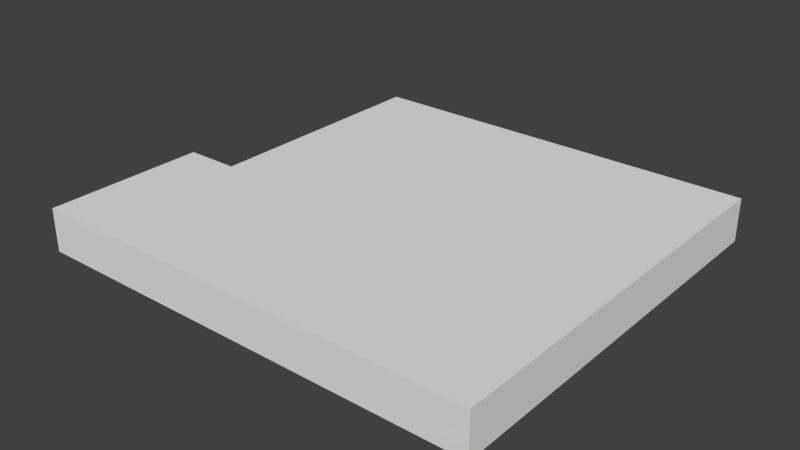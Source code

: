 # Source: level2.blend  (saved by Blender 2.77.0; exported with 4.5.12 LTS)
import bpy
from mathutils import Matrix  # noqa: F401  (used for matrix-valued properties, if any)

bpy.ops.wm.read_factory_settings(use_empty=True)
scene = bpy.context.scene
scene.name = 'Scene'

# ---- collections
col_collection_1 = bpy.data.collections.new('Collection 1'); scene.collection.children.link(col_collection_1)

# ---- materials (node trees are filled in below, after node groups)
mat_material = bpy.data.materials.new('Material')
mat_material.alpha_threshold = 0.0
mat_material.use_transparent_shadow = False
mat_material.roughness = 0.5
mat_material.line_color = (0.0, 0.0, 0.0, 1.0)

# ---- material node trees

# ---- world
world_world = bpy.data.worlds.new('World'); scene.world = world_world
world_world.color = (0.05088, 0.05088, 0.05088)
world_world.use_sun_shadow = False
world_world.sun_shadow_jitter_overblur = 0.0
world_world.cycles.sampling_method = 'NONE'
world_world.cycles.sample_map_resolution = 256

# ---- meshes
me_cube = bpy.data.meshes.new('Cube')
me_cube.from_pydata([(-22.5, -18.5, 0.5), (-30.0, -40.0, -2.98e-08), (-30.0, -18.0, 0.5), (32.5, -40.0, -2.98e-08), (-23.0, -18.0, -2.98e-08), (-22.5, 15.5, 0.5), (-30.0, -18.5, 0.5), (-22.5, 15.5, -2.98e-08), (-22.5, -18.5, -2.98e-08), (32.5, -40.0, 0.5), (-30.0, -40.0, 0.5), (-22.5, -40.0, 0.5), (-22.5, -40.0, -2.98e-08), (32.5, 15.5, 0.5), (-17.0, -40.0, 0.5), (-2.0, -40.0, 0.5), (12.0, -40.0, 0.5), (27.0, -40.0, 0.5), (27.0, 15.5, 0.5), (12.0, 15.5, 0.5), (-2.0, 15.5, 0.5), (-17.0, 15.5, 0.5), (27.0, 5.0, 0.5), (27.0, -3.0, 0.5), (27.0, -7.0, 0.5), (27.0, -11.0, 0.5), (27.0, -15.0, 0.5), (27.0, -22.5, 0.5), (27.0, -26.5, 0.5), (27.0, -30.5, 0.5), (27.0, -34.5, 0.5), (12.0, 5.0, 0.5), (12.0, -3.0, 0.5), (12.0, -7.0, 0.5), (12.0, -11.0, 0.5), (12.0, -15.0, 0.5), (12.0, -22.5, 0.5), (12.0, -26.5, 0.5), (12.0, -30.5, 0.5), (12.0, -34.5, 0.5), (-2.0, 5.0, 0.5), (-2.0, -3.0, 0.5), (-2.0, -7.0, 0.5), (-2.0, -11.0, 0.5), (-2.0, -15.0, 0.5), (-2.0, -22.5, 0.5), (-2.0, -26.5, 0.5), (-2.0, -30.5, 0.5), (-2.0, -34.5, 0.5), (-17.0, 5.0, 0.5), (-17.0, -3.0, 0.5), (-17.0, -7.0, 0.5), (-17.0, -11.0, 0.5), (-17.0, -15.0, 0.5), (-17.0, -22.5, 0.5), (-17.0, -26.5, 0.5), (-17.0, -30.5, 0.5), (-17.0, -34.5, 0.5), (-30.0, -18.5, -2.98e-08), (32.5, 15.5, -2.98e-08), (-23.0, 15.5, 0.5), (-22.5, 16.0, 0.5), (-23.0, 15.5, -2.98e-08), (-17.0, 16.0, 0.5), (-30.0, -18.0, -2.98e-08), (-23.0, -18.0, 0.5), (27.0, 1.0, 0.5), (12.0, 1.0, 0.5), (-2.0, 1.0, 0.5), (-17.0, 1.0, 0.5), (33.0, -40.0, -2.98e-08), (33.0, 15.5, -2.98e-08), (33.0, -40.0, 0.5), (33.0, 15.5, 0.5), (-23.0, 16.0, 0.5), (-23.0, 16.0, -2.98e-08), (32.5, 16.0, 0.5), (27.0, 16.0, 0.5), (12.0, 16.0, 0.5), (-2.0, 16.0, 0.5), (32.5, 16.0, -2.98e-08), (-22.5, 16.0, -2.98e-08), (33.0, 16.0, 0.5), (33.0, 16.0, -2.98e-08), (-30.5, -18.5, -2.98e-08), (-30.5, -40.0, -2.98e-08), (-30.5, -18.5, 0.5), (-30.5, -40.0, 0.5), (-30.5, -18.0, -2.98e-08), (-30.5, -18.0, 0.5), (27.0, -40.5, 0.5), (32.5, -40.5, 0.5), (-30.0, -40.5, 0.5), (-22.5, -40.5, 0.5), (-30.0, -40.5, -2.98e-08), (-22.5, -40.5, -2.98e-08), (32.5, -40.5, -2.98e-08), (-17.0, -40.5, 0.5), (-2.0, -40.5, 0.5), (12.0, -40.5, 0.5), (33.0, -40.5, -2.98e-08), (33.0, -40.5, 0.5), (-30.5, -40.5, 0.5), (-30.5, -40.5, -2.98e-08), (-22.5, 15.5, 5.5), (-22.5, -18.5, 5.5), (27.0, -40.0, 5.5), (32.5, -40.0, 5.5), (-17.0, 15.5, 5.5), (-30.0, -40.0, 5.5), (-22.5, -40.0, 5.5), (-23.0, 15.5, 5.5), (12.0, 16.0, 5.5), (-2.0, 16.0, 5.5), (-30.0, -18.5, 5.5), (32.5, 15.5, 5.5), (-23.0, -18.0, 5.5), (27.0, 16.0, 5.5), (-17.0, -40.0, 5.5), (-2.0, -40.0, 5.5), (12.0, -40.0, 5.5), (27.0, 15.5, 5.5), (12.0, 15.5, 5.5), (-2.0, 15.5, 5.5), (-30.0, -18.0, 5.5), (32.5, 16.0, 5.5), (-23.0, 16.0, 5.5), (-22.5, 16.0, 5.5), (-17.0, 16.0, 5.5), (33.0, -40.0, 5.5), (33.0, 15.5, 5.5), (33.0, 16.0, 5.5), (-30.5, -18.5, 5.5), (-30.5, -40.0, 5.5), (-30.5, -18.0, 5.5), (27.0, -40.5, 5.5), (32.5, -40.5, 5.5), (-30.0, -40.5, 5.5), (-22.5, -40.5, 5.5), (-17.0, -40.5, 5.5), (-2.0, -40.5, 5.5), (12.0, -40.5, 5.5), (33.0, -40.5, 5.5), (-30.5, -40.5, 5.5), (-22.5, 15.5, 6.0), (-22.5, -18.5, 6.0), (27.0, -40.0, 6.0), (32.5, -40.0, 6.0), (-17.0, 15.5, 6.0), (-30.0, -40.0, 6.0), (-22.5, -40.0, 6.0), (-23.0, 15.5, 6.0), (12.0, 16.0, 6.0), (-2.0, 16.0, 6.0), (-30.0, -18.5, 6.0), (32.5, 15.5, 6.0), (-23.0, -18.0, 6.0), (27.0, 16.0, 6.0), (-17.0, -40.0, 6.0), (-2.0, -40.0, 6.0), (12.0, -40.0, 6.0), (27.0, 15.5, 6.0), (12.0, 15.5, 6.0), (-2.0, 15.5, 6.0), (-30.0, -18.0, 6.0), (32.5, 16.0, 6.0), (-23.0, 16.0, 6.0), (-22.5, 16.0, 6.0), (-17.0, 16.0, 6.0), (33.0, -40.0, 6.0), (33.0, 15.5, 6.0), (33.0, 16.0, 6.0), (-30.5, -18.5, 6.0), (-30.5, -40.0, 6.0), (-30.5, -18.0, 6.0), (27.0, -40.5, 6.0), (32.5, -40.5, 6.0), (-30.0, -40.5, 6.0), (-22.5, -40.5, 6.0), (-17.0, -40.5, 6.0), (-2.0, -40.5, 6.0), (12.0, -40.5, 6.0), (33.0, -40.5, 6.0), (-30.5, -40.5, 6.0)], [(0, 8)], [(12, 8, 7, 59, 3), (1, 58, 8, 12), (10, 11, 0, 6), (14, 57, 56, 55, 54, 53, 52, 51, 50, 69, 49, 21, 5, 0, 11), (9, 13, 18, 22, 66, 23, 24, 25, 26, 27, 28, 29, 30, 17), (22, 18, 19, 31), (31, 19, 20, 40), (40, 20, 21, 49), (15, 48, 57, 14), (48, 47, 56, 57), (47, 46, 55, 56), (46, 45, 54, 55), (45, 44, 53, 54), (44, 43, 52, 53), (43, 42, 51, 52), (42, 41, 50, 51), (68, 40, 49, 69), (16, 39, 48, 15), (39, 38, 47, 48), (38, 37, 46, 47), (37, 36, 45, 46), (36, 35, 44, 45), (35, 34, 43, 44), (34, 33, 42, 43), (33, 32, 41, 42), (67, 31, 40, 68), (17, 30, 39, 16), (30, 29, 38, 39), (29, 28, 37, 38), (28, 27, 36, 37), (27, 26, 35, 36), (26, 25, 34, 35), (25, 24, 33, 34), (24, 23, 32, 33), (66, 22, 31, 67), (13, 9, 107, 115), (61, 81, 75, 74), (60, 62, 4, 65), (86, 87, 133, 132), (20, 19, 122, 123), (3, 59, 71, 70), (80, 81, 61, 63, 79, 78, 77, 76), (7, 8, 4, 62), (9, 17, 106, 107), (8, 58, 64, 4), (102, 92, 137, 143), (73, 71, 83, 82), (65, 4, 64, 2), (72, 73, 130, 129), (64, 58, 84, 88), (23, 66, 67, 32), (32, 67, 68, 41), (41, 68, 69, 50), (72, 70, 71, 73), (19, 18, 121, 122), (92, 93, 138, 137), (3, 70, 100, 96), (80, 76, 82, 83), (0, 5, 104, 105), (10, 6, 114, 109), (7, 62, 75, 81), (18, 13, 115, 121), (62, 60, 74, 75), (71, 59, 80, 83), (59, 7, 81, 80), (90, 91, 136, 135), (86, 84, 85, 87), (84, 86, 89, 88), (58, 1, 85, 84), (12, 3, 96, 95), (2, 64, 88, 89), (87, 102, 143, 133), (95, 96, 91, 90, 99, 98, 97, 93, 92, 94), (91, 96, 100, 101), (94, 92, 102, 103), (17, 16, 120, 106), (91, 101, 142, 136), (16, 15, 119, 120), (1, 12, 95, 94), (61, 74, 126, 127), (85, 1, 94, 103), (6, 0, 105, 114), (87, 85, 103, 102), (15, 14, 118, 119), (70, 72, 101, 100), (79, 63, 128, 113), (131, 125, 165, 171), (132, 133, 173, 172), (138, 139, 179, 178), (113, 128, 168, 153), (137, 138, 178, 177), (111, 116, 156, 151), (127, 126, 166, 167), (133, 143, 183, 173), (135, 136, 176, 175), (143, 137, 177, 183), (130, 131, 171, 170), (125, 117, 157, 165), (112, 113, 153, 152), (136, 142, 182, 176), (126, 111, 151, 166), (142, 129, 169, 182), (129, 130, 170, 169), (141, 135, 175, 181), (124, 134, 174, 164), (116, 124, 164, 156), (5, 21, 108, 104), (21, 20, 123, 108), (82, 76, 125, 131), (93, 97, 139, 138), (63, 61, 127, 128), (97, 98, 140, 139), (65, 2, 124, 116), (11, 10, 109, 110), (98, 99, 141, 140), (89, 86, 132, 134), (74, 60, 111, 126), (99, 90, 135, 141), (77, 78, 112, 117), (78, 79, 113, 112), (76, 77, 117, 125), (101, 72, 129, 142), (73, 82, 131, 130), (60, 65, 116, 111), (2, 89, 134, 124), (14, 11, 110, 118), (117, 112, 152, 157), (140, 141, 181, 180), (154, 164, 174, 172), (158, 150, 178, 179), (151, 144, 167, 166), (145, 144, 151, 156), (154, 145, 156, 164), (161, 155, 165, 157), (144, 148, 168, 167), (155, 147, 169, 170), (162, 161, 157, 152), (155, 170, 171, 165), (163, 162, 152, 153), (148, 163, 153, 168), (149, 154, 172, 173), (159, 158, 179, 180), (147, 146, 175, 176), (169, 147, 176, 182), (160, 159, 180, 181), (146, 160, 181, 175), (149, 173, 183, 177), (150, 149, 177, 178), (154, 149, 150, 145), (148, 144, 145, 150, 158, 159, 160, 146, 147, 155, 161, 162, 163), (139, 140, 180, 179), (128, 127, 167, 168), (134, 132, 172, 174), (109, 114, 105, 110), (104, 108, 123, 122, 121, 115, 107, 106, 120, 119, 118, 110, 105)])
_uv = me_cube.uv_layers.new(name='UVMap')
_uv.uv.foreach_set('vector', [0.0, 0.0, 0.0, 0.0, 0.0, 0.0, 0.0, 0.0, 0.0, 0.0, 0.0, 0.0, 0.0, 0.0, 0.0, 0.0, 0.0, 0.0, 0.0, 0.0, 0.0, 0.0, 0.0, 0.0, 0.0, 0.0, 0.0, 0.0, 0.0, 0.0, 0.0, 0.0, 0.0, 0.0, 0.0, 0.0, 0.0, 0.0, 0.0, 0.0, 0.0, 0.0, 0.0, 0.0, 0.0, 0.0, 0.0, 0.0, 0.0, 0.0, 0.0, 0.0, 0.0, 0.0, 0.0, 0.0, 0.0, 0.0, 0.0, 0.0, 0.0, 0.0, 0.0, 0.0, 0.0, 0.0, 0.0, 0.0, 0.0, 0.0, 0.0, 0.0, 0.0, 0.0, 0.0, 0.0, 0.0, 0.0, 0.0, 0.0, 0.0, 0.0, 0.0, 0.0, 0.0, 0.0, 0.0, 0.0, 0.0, 0.0, 0.0, 0.0, 0.0, 0.0, 0.0, 0.0, 0.0, 0.0, 0.0, 0.0, 0.0, 0.0, 0.0, 0.0, 0.0, 0.0, 0.0, 0.0, 0.0, 0.0, 0.0, 0.0, 0.0, 0.0, 0.0, 0.0, 0.0, 0.0, 0.0, 0.0, 0.0, 0.0, 0.0, 0.0, 0.0, 0.0, 0.0, 0.0, 0.0, 0.0, 0.0, 0.0, 0.0, 0.0, 0.0, 0.0, 0.0, 0.0, 0.0, 0.0, 0.0, 0.0, 0.0, 0.0, 0.0, 0.0, 0.0, 0.0, 0.0, 0.0, 0.0, 0.0, 0.0, 0.0, 0.0, 0.0, 0.0, 0.0, 0.0, 0.0, 0.0, 0.0, 0.0, 0.0, 0.0, 0.0, 0.0, 0.0, 0.0, 0.0, 0.0, 0.0, 0.0, 0.0, 0.0, 0.0, 0.0, 0.0, 0.0, 0.0, 0.0, 0.0, 0.0, 0.0, 0.0, 0.0, 0.0, 0.0, 0.0, 0.0, 0.0, 0.0, 0.0, 0.0, 0.0, 0.0, 0.0, 0.0, 0.0, 0.0, 0.0, 0.0, 0.0, 0.0, 0.0, 0.0, 0.0, 0.0, 0.0, 0.0, 0.0, 0.0, 0.0, 0.0, 0.0, 0.0, 0.0, 0.0, 0.0, 0.0, 0.0, 0.0, 0.0, 0.0, 0.0, 0.0, 0.0, 0.0, 0.0, 0.0, 0.0, 0.0, 0.0, 0.0, 0.0, 0.0, 0.0, 0.0, 0.0, 0.0, 0.0, 0.0, 0.0, 0.0, 0.0, 0.0, 0.0, 0.0, 0.0, 0.0, 0.0, 0.0, 0.0, 0.0, 0.0, 0.0, 0.0, 0.0, 0.0, 0.0, 0.0, 0.0, 0.0, 0.0, 0.0, 0.0, 0.0, 0.0, 0.0, 0.0, 0.0, 0.0, 0.0, 0.0, 0.0, 0.0, 0.0, 0.0, 0.0, 0.0, 0.0, 0.0, 0.0, 0.0, 0.0, 0.0, 0.0, 0.0, 0.0, 0.0, 0.0, 0.0, 0.0, 0.0, 0.0, 0.0, 0.0, 0.0, 0.0, 0.0, 0.0, 0.0, 0.0, 0.0, 0.0, 0.0, 0.0, 0.0, 0.0, 0.0, 0.0, 0.0, 0.0, 0.0, 0.0, 0.0, 0.0, 0.0, 0.0, 0.0, 0.0, 0.0, 0.0, 0.0, 0.0, 0.0, 0.0, 0.0, 0.0, 0.0, 0.0, 0.0, 0.0, 0.0, 0.0, 0.0, 0.0, 0.0, 0.0, 0.0, 0.0, 0.0, 0.0, 0.0, 0.0, 0.0, 0.0, 0.0, 0.0, 0.0, 0.0, 0.0, 0.0, 0.0, 0.0, 0.0, 0.0, 0.0, 0.0, 0.0, 0.0, 0.0, 0.0, 0.0, 0.0, 0.0, 0.0, 0.0, 0.0, 0.0, 0.0, 0.0, 0.0, 0.0, 0.0, 0.0, 0.0, 0.0, 0.0, 0.0, 0.0, 0.0, 0.0, 0.0, 0.0, 0.0, 0.0, 0.0, 0.0, 0.0, 0.0, 0.0, 0.0, 0.0, 0.0, 0.0, 0.0, 0.0, 0.0, 0.0, 0.0, 0.0, 0.0, 0.0, 0.0, 0.0, 0.0, 0.0, 0.0, 0.0, 0.0, 0.0, 0.0, 0.0, 0.0, 0.0, 0.0, 0.0, 0.0, 0.0, 0.0, 0.0, 0.0, 0.0, 0.0, 0.0, 0.0, 0.0, 0.0, 0.0, 0.0, 0.0, 0.0, 0.0, 0.0, 0.0, 0.0, 0.0, 0.0, 0.0, 0.0, 0.0, 0.0, 0.0, 0.0, 0.0, 0.0, 0.0, 0.0, 0.0, 0.0, 0.0, 0.0, 0.0, 0.0, 0.0, 0.0, 0.0, 0.0, 0.0, 0.0, 0.0, 0.0, 0.0, 0.0, 0.0, 0.0, 0.0, 0.0, 0.0, 0.0, 0.0, 0.0, 0.0, 0.0, 0.0, 0.0, 0.0, 0.0, 0.0, 0.0, 0.0, 0.0, 0.0, 0.0, 0.0, 0.0, 0.0, 0.0, 0.0, 0.0, 0.0, 0.0, 0.0, 0.0, 0.0, 0.0, 0.0, 0.0, 0.0, 0.0, 0.0, 0.0, 0.0, 0.0, 0.0, 0.0, 0.0, 0.0, 0.0, 0.0, 0.0, 0.0, 0.0, 0.0, 0.0, 0.0, 0.0, 0.0, 0.0, 0.0, 0.0, 0.0, 0.0, 0.0, 0.0, 0.0, 0.0, 0.0, 0.0, 0.0, 0.0, 0.0, 0.0, 0.0, 0.0, 0.0, 0.0, 0.0, 0.0, 0.0, 0.0, 0.0, 0.0, 0.0, 0.0, 0.0, 0.0, 0.0, 0.0, 0.0, 0.0, 0.0, 0.0, 0.0, 0.0, 0.0, 0.0, 0.0, 0.0, 0.0, 0.0, 0.0, 0.0, 0.0, 0.0, 0.0, 0.0, 0.0, 0.0, 0.0, 0.0, 0.0, 0.0, 0.0, 0.0, 0.0, 0.0, 0.0, 0.0, 0.0, 0.0, 0.0, 0.0, 0.0, 0.0, 0.0, 0.0, 0.0, 0.0, 0.0, 0.0, 0.0, 0.0, 0.0, 0.0, 0.0, 0.0, 0.0, 0.0, 0.0, 0.0, 0.0, 0.0, 0.0, 0.0, 0.0, 0.0, 0.0, 0.0, 0.0, 0.0, 0.0, 0.0, 0.0, 0.0, 0.0, 0.0, 0.0, 0.0, 0.0, 0.0, 0.0, 0.0, 0.0, 0.0, 0.0, 0.0, 0.0, 0.0, 0.0, 0.0, 0.0, 0.0, 0.0, 0.0, 0.0, 0.0, 0.0, 0.0, 0.0, 0.0, 0.0, 0.0, 0.0, 0.0, 0.0, 0.0, 0.0, 0.0, 0.0, 0.0, 0.0, 0.0, 0.0, 0.0, 0.0, 0.0, 0.0, 0.0, 0.0, 0.0, 0.0, 0.0, 0.0, 0.0, 0.0, 0.0, 0.0, 0.0, 0.0, 0.0, 0.0, 0.0, 0.0, 0.0, 0.0, 0.0, 0.0, 0.0, 0.0, 0.0, 0.0, 0.0, 0.0, 0.0, 0.0, 0.0, 0.0, 0.0, 0.0, 0.0, 0.0, 0.0, 0.0, 0.0, 0.0, 0.0, 0.0, 0.0, 0.0, 0.0, 0.0, 0.0, 0.0, 0.0, 0.0, 0.0, 0.0, 0.0, 0.0, 0.0, 0.0, 0.0, 0.0, 0.0, 0.0, 0.0, 0.0, 0.0, 0.0, 0.0, 0.0, 0.0, 0.0, 0.0, 0.0, 0.0, 0.0, 0.0, 0.0, 0.0, 0.0, 0.0, 0.0, 0.0, 0.0, 0.0, 0.0, 0.0, 0.0, 0.0, 0.0, 0.0, 0.0, 0.0, 0.0, 0.0, 0.0, 0.0, 0.0, 0.0, 0.0, 0.0, 0.0, 0.0, 0.0, 0.0, 0.0, 0.0, 0.0, 0.0, 0.0, 0.0, 0.0, 0.0, 0.0, 0.0, 0.0, 0.0, 0.0, 0.0, 0.0, 0.0, 0.0, 0.0, 0.0, 0.0, 0.0, 0.0, 0.0, 0.0, 0.0, 0.0, 0.0, 0.0, 0.0, 0.0, 0.0, 0.0, 0.0, 0.0, 0.0, 0.0, 0.0, 0.0, 0.0, 0.0, 0.0, 0.0, 0.0, 0.0, 0.0, 0.0, 0.0, 0.0, 0.0, 0.0, 0.0, 0.0, 0.0, 0.0, 0.0, 0.0, 0.0, 0.0, 0.0, 0.0, 0.0, 0.0, 0.0, 0.0, 0.0, 0.0, 0.0, 0.0, 0.0, 0.0, 0.0, 0.0, 0.0, 0.0, 0.0, 0.0, 0.0, 0.0, 0.0, 0.0, 0.0, 0.0, 0.0, 0.0, 0.0, 0.0, 0.0, 0.0, 0.0, 0.0, 0.0, 0.0, 0.0, 0.0, 0.0, 0.0, 0.0, 0.0, 0.0, 0.0, 0.0, 0.0, 0.0, 0.0, 0.0, 0.0, 0.0, 0.0, 0.0, 0.0, 0.0, 0.0, 0.0, 0.0, 0.0, 0.0, 0.0, 0.0, 0.0, 0.0, 0.0, 0.0, 0.0, 0.0, 0.0, 0.0, 0.0, 0.0, 0.0, 0.0, 0.0, 0.0, 0.0, 0.0, 0.0, 0.0, 0.0, 0.0, 0.0, 0.0, 0.0, 0.0, 0.0, 0.0, 0.0, 0.0, 0.0, 0.0, 0.0, 0.0, 0.0, 0.0, 0.0, 0.0, 0.0, 0.0, 0.0, 0.0, 0.0, 0.0, 0.0, 0.0, 0.0, 0.0, 0.0, 0.0, 0.0, 0.0, 0.0, 0.0, 0.0, 0.0, 0.0, 0.0, 0.0, 0.0, 0.0, 0.0, 0.0, 0.0, 0.0, 0.0, 0.0, 0.0, 0.0, 0.0, 0.0, 0.0, 0.0, 0.0, 0.0, 0.0, 0.0, 0.0, 0.0, 0.0, 0.0, 0.0, 0.0, 0.0, 0.0, 0.0, 0.0, 0.0, 0.0, 0.0, 0.0, 0.0, 0.0, 0.0, 0.0, 0.0, 0.0, 0.0, 0.0, 0.0, 0.0, 0.0, 0.0, 0.0, 0.0, 0.0, 0.0, 0.0, 0.0, 0.0, 0.0, 0.0, 0.0, 0.0, 0.0, 0.0, 0.0, 0.0, 0.0, 0.0, 0.0, 0.0, 0.0, 0.0, 0.0, 0.0, 0.0, 0.0, 0.0, 0.0, 0.0, 0.0, 0.0, 0.0, 0.0, 0.0, 0.0, 0.0, 0.0, 0.0, 0.0, 0.0, 0.0, 0.0, 0.0, 0.0, 0.0, 0.0, 0.0, 0.0, 0.0, 0.0, 0.0, 0.0, 0.0, 0.0, 0.0, 0.0, 0.0, 0.0, 0.0, 0.0, 0.0, 0.0, 0.0, 0.0, 0.0, 0.0, 0.0, 0.0, 0.0, 0.0, 0.0, 0.0, 0.0, 0.0, 0.0, 0.0, 0.0, 0.0, 0.0, 0.0, 0.0, 0.0, 0.0, 0.0, 0.0, 0.0, 0.0, 0.0, 0.0, 0.0, 0.0, 0.0, 0.0, 0.0, 0.0, 0.0, 0.0, 0.0, 0.0, 0.0, 0.0, 0.0, 0.0, 0.0, 0.0, 0.0, 0.0, 0.0, 0.0, 0.0, 0.0, 0.0, 0.0, 0.0, 0.0, 0.0, 0.0, 0.0, 0.0, 0.0, 0.0, 0.0, 0.0, 0.0, 0.0, 0.0, 0.0, 0.0, 0.0, 0.0, 0.0, 0.0, 0.0, 0.0, 0.0, 0.0, 0.0, 0.0, 0.0, 0.0, 0.0, 0.0, 0.0, 0.0, 0.0, 0.0, 0.0, 0.0, 0.0, 0.0, 0.0, 0.0, 0.0, 0.0, 0.0, 0.0, 0.0, 0.0, 0.0, 0.0, 0.0, 0.0, 0.0, 0.0, 0.0, 0.0, 0.0, 0.0, 0.0, 0.0, 0.0, 0.0, 0.0, 0.0, 0.0, 0.0, 0.0, 0.0, 0.0, 0.0, 0.0, 0.0, 0.0, 0.0, 0.0, 0.0, 0.0, 0.0, 0.0, 0.0, 0.0, 0.0, 0.0, 0.0, 0.0, 0.0, 0.0, 0.0, 0.0, 0.0, 0.0, 0.0, 0.0, 0.0, 0.0, 0.0, 0.0, 0.0, 0.0, 0.0, 0.0, 0.0, 0.0, 0.0, 0.0, 0.0, 0.0, 0.0, 0.0, 0.0, 0.0, 0.0, 0.0, 0.0, 0.0, 0.0, 0.0, 0.0, 0.0, 0.0, 0.0, 0.0, 0.0, 0.0, 0.0, 0.0, 0.0, 0.0, 0.0, 0.0, 0.0, 0.0, 0.0, 0.0, 0.0, 0.0, 0.0, 0.0, 0.0, 0.0, 0.0, 0.0, 0.0, 0.0, 0.0, 0.0, 0.0, 0.0, 0.0, 0.0, 0.0, 0.0, 0.0, 0.0, 0.0, 0.0, 0.0, 0.0, 0.0, 0.0, 0.0, 0.0, 0.0, 0.0, 0.0, 0.0, 0.0, 0.0, 0.0, 0.0, 0.0, 0.0, 0.0, 0.0, 0.0, 0.0, 0.0, 0.0, 0.0, 0.0, 0.0, 0.0, 0.0, 0.0, 0.0, 0.0, 0.0, 0.0, 0.0, 0.0, 0.0, 0.0, 0.0, 0.0, 0.0, 0.0, 0.0, 0.0, 0.0, 0.0, 0.0, 0.0, 0.0, 0.0, 0.0, 0.0, 0.0, 0.0, 0.0, 0.0, 0.0, 0.0, 0.0, 0.0, 0.0, 0.0, 0.0, 0.0, 0.0, 0.0, 0.0, 0.0, 0.0, 0.0, 0.0, 0.0, 0.0, 0.0, 0.0, 0.0, 0.0, 0.0, 0.0, 0.0, 0.0, 0.0, 0.0, 0.0, 0.0, 0.0, 0.0, 0.0, 0.0, 0.0, 0.0, 0.0, 0.0, 0.0, 0.0, 0.0, 0.0, 0.0, 0.0, 0.0])
me_cube.materials.append(mat_material)
me_cube.use_remesh_preserve_volume = False
me_cube.use_remesh_preserve_attributes = False
me_cube.use_mirror_vertex_groups = False
me_cube.update()

# ---- objects
ob_shop = bpy.data.objects.new('shop', me_cube)

# ---- transforms, parenting, visibility, modifiers, constraints
ob_shop.location = (0.0, 0.0, 0.0)
ob_shop.lock_rotations_4d = False
ob_shop.empty_display_type = 'ARROWS'
ob_shop.lineart.crease_threshold = 0.0

# ---- collection membership
col_collection_1.objects.link(ob_shop)

# ---- scene / render settings (as saved in the file)
scene.frame_start = 1; scene.frame_end = 250; scene.frame_set(1)
scene.render.engine = 'BLENDER_EEVEE_NEXT'
scene.render.resolution_percentage = 50
scene.render.dither_intensity = 0.0
scene.cycles.use_denoising = False
scene.cycles.samples = 10
scene.cycles.sampling_pattern = 'TABULATED_SOBOL'
scene.cycles.light_sampling_threshold = 0.0
scene.cycles.use_adaptive_sampling = False
scene.cycles.use_light_tree = False
scene.cycles.blur_glossy = 0.0
scene.cycles.volume_bounces = 1
scene.cycles.pixel_filter_type = 'GAUSSIAN'
scene.cycles.sample_clamp_indirect = 0.0
scene.view_settings.view_transform = 'Standard'
bpy.context.view_layer.update()

# ---- added for rendering (the .blend has no active camera and no usable light): camera, sun
cam_auto = bpy.data.cameras.new('AutoCamera')
cam_auto.lens = 50.0
cam_auto.sensor_width = 36.0
cam_auto.clip_end = 1383.58
ob_auto_camera = bpy.data.objects.new('AutoCamera', cam_auto)
scene.collection.objects.link(ob_auto_camera)
ob_auto_camera.location = (80.0871, -106.854, 66.0697)
ob_auto_camera.rotation_euler = (1.09748, -7.21219e-08, 0.694738)
scene.camera = ob_auto_camera
light_auto_sun = bpy.data.lights.new('AutoSun', 'SUN')
light_auto_sun.energy = 3.0
light_auto_sun.angle = 0.0523599
ob_auto_sun = bpy.data.objects.new('AutoSun', light_auto_sun)
scene.collection.objects.link(ob_auto_sun)
ob_auto_sun.rotation_euler = (0.872665, 0.174533, 0.523599)
bpy.context.view_layer.update()
